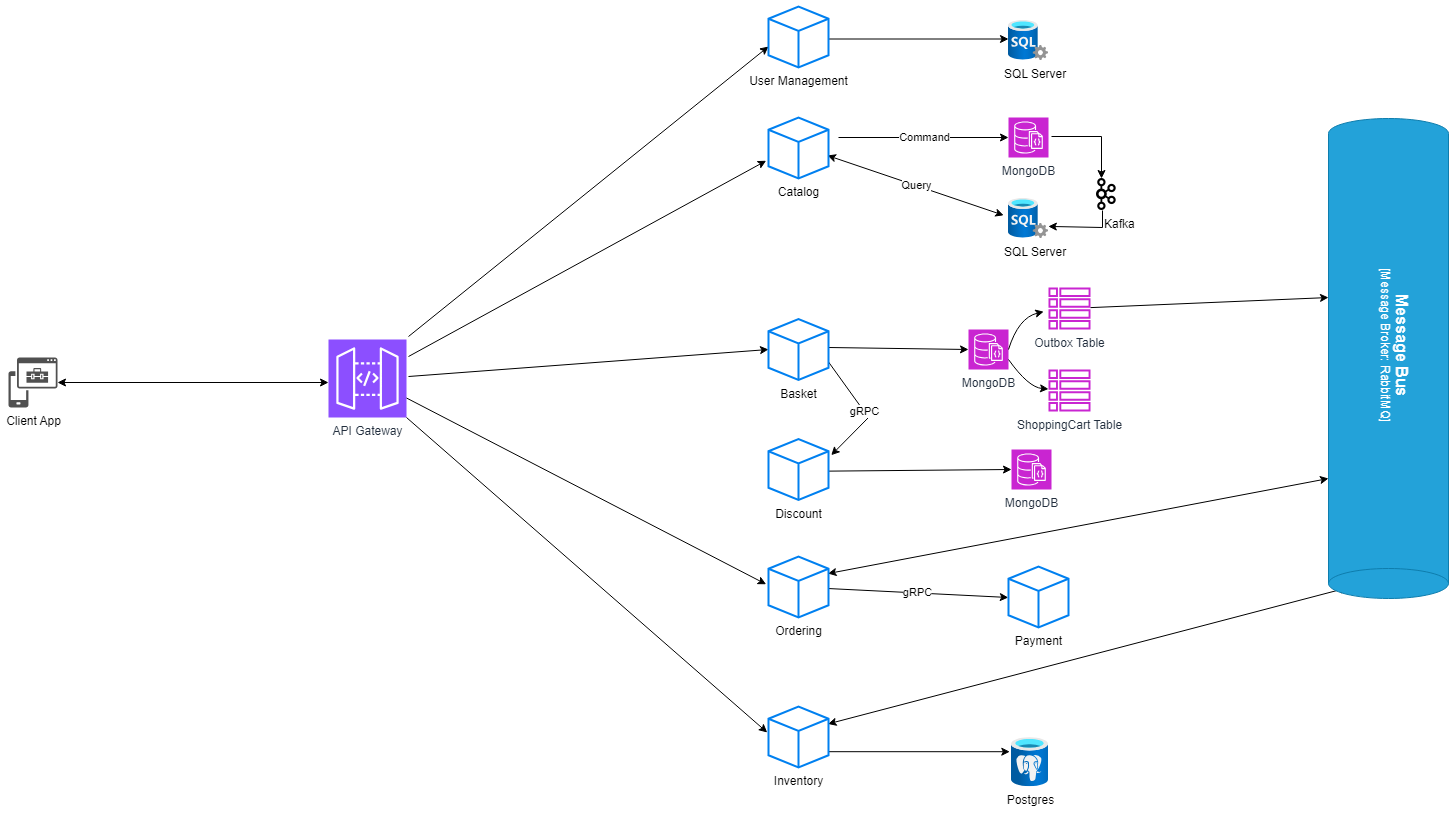

The diagram above was exported from draw.io. Its source (the exported page's mxGraphModel, read from the mxfile embedded in the PNG):
<mxGraphModel dx="2072" dy="1212" grid="1" gridSize="10" guides="1" tooltips="1" connect="1" arrows="1" fold="1" page="1" pageScale="1" pageWidth="1654" pageHeight="1169" math="0" shadow="0">
  <root>
    <mxCell id="0" />
    <mxCell id="1" parent="0" />
    <mxCell id="wO537Jx9U8yDWGHq7BXD-18" value="API Gateway" style="sketch=0;points=[[0,0,0],[0.25,0,0],[0.5,0,0],[0.75,0,0],[1,0,0],[0,1,0],[0.25,1,0],[0.5,1,0],[0.75,1,0],[1,1,0],[0,0.25,0],[0,0.5,0],[0,0.75,0],[1,0.25,0],[1,0.5,0],[1,0.75,0]];outlineConnect=0;fontColor=#232F3E;fillColor=#8C4FFF;strokeColor=#ffffff;dashed=0;verticalLabelPosition=bottom;verticalAlign=top;align=center;html=1;fontSize=12;fontStyle=0;aspect=fixed;shape=mxgraph.aws4.resourceIcon;resIcon=mxgraph.aws4.api_gateway;" parent="1" vertex="1">
      <mxGeometry x="400" y="363" width="78" height="78" as="geometry" />
    </mxCell>
    <mxCell id="wO537Jx9U8yDWGHq7BXD-19" value="" style="endArrow=classic;html=1;rounded=0;entryX=-0.039;entryY=0.709;entryDx=0;entryDy=0;entryPerimeter=0;" parent="1" target="GUjxhP748baXsjtVblK9-40" edge="1">
      <mxGeometry width="50" height="50" relative="1" as="geometry">
        <mxPoint x="480" y="380" as="sourcePoint" />
        <mxPoint x="844.3123267226179" y="184.3773357372297" as="targetPoint" />
      </mxGeometry>
    </mxCell>
    <mxCell id="wO537Jx9U8yDWGHq7BXD-20" value="" style="endArrow=classic;html=1;rounded=0;entryX=0;entryY=0.5;entryDx=0;entryDy=0;" parent="1" edge="1">
      <mxGeometry width="50" height="50" relative="1" as="geometry">
        <mxPoint x="480" y="400" as="sourcePoint" />
        <mxPoint x="839.9999999999873" y="373" as="targetPoint" />
      </mxGeometry>
    </mxCell>
    <mxCell id="wO537Jx9U8yDWGHq7BXD-23" value="" style="endArrow=classic;html=1;rounded=0;entryX=-0.039;entryY=0.455;entryDx=0;entryDy=0;exitX=1;exitY=0.75;exitDx=0;exitDy=0;exitPerimeter=0;entryPerimeter=0;" parent="1" source="wO537Jx9U8yDWGHq7BXD-18" target="GUjxhP748baXsjtVblK9-43" edge="1">
      <mxGeometry width="50" height="50" relative="1" as="geometry">
        <mxPoint x="490" y="411" as="sourcePoint" />
        <mxPoint x="844.3123267226179" y="607.6226642627703" as="targetPoint" />
      </mxGeometry>
    </mxCell>
    <mxCell id="wO537Jx9U8yDWGHq7BXD-24" value="" style="endArrow=classic;html=1;rounded=0;entryX=-0.021;entryY=0.426;entryDx=0;entryDy=0;exitX=1;exitY=1;exitDx=0;exitDy=0;exitPerimeter=0;entryPerimeter=0;" parent="1" source="wO537Jx9U8yDWGHq7BXD-18" target="GUjxhP748baXsjtVblK9-45" edge="1">
      <mxGeometry width="50" height="50" relative="1" as="geometry">
        <mxPoint x="670" y="521" as="sourcePoint" />
        <mxPoint x="844.3123267226179" y="757.6226642627703" as="targetPoint" />
      </mxGeometry>
    </mxCell>
    <mxCell id="wO537Jx9U8yDWGHq7BXD-27" value="gRPC" style="endArrow=classic;html=1;rounded=0;exitX=0.992;exitY=0.693;exitDx=0;exitDy=0;entryX=1.046;entryY=0.265;entryDx=0;entryDy=0;exitPerimeter=0;entryPerimeter=0;" parent="1" source="GUjxhP748baXsjtVblK9-41" target="GUjxhP748baXsjtVblK9-42" edge="1">
      <mxGeometry width="50" height="50" relative="1" as="geometry">
        <mxPoint x="917.887673277382" y="386.37733573722994" as="sourcePoint" />
        <mxPoint x="917.887673277382" y="479.62266426277006" as="targetPoint" />
        <Array as="points">
          <mxPoint x="940" y="441" />
        </Array>
      </mxGeometry>
    </mxCell>
    <mxCell id="wO537Jx9U8yDWGHq7BXD-33" value="" style="endArrow=classic;html=1;rounded=0;entryX=0;entryY=0.656;entryDx=0;entryDy=0;entryPerimeter=0;" parent="1" target="GUjxhP748baXsjtVblK9-39" edge="1">
      <mxGeometry width="50" height="50" relative="1" as="geometry">
        <mxPoint x="480" y="360" as="sourcePoint" />
        <mxPoint x="844.3123267226179" y="74.37733573722971" as="targetPoint" />
      </mxGeometry>
    </mxCell>
    <mxCell id="wO537Jx9U8yDWGHq7BXD-39" value="" style="endArrow=classic;html=1;rounded=0;entryX=0;entryY=0.5;entryDx=0;entryDy=0;entryPerimeter=0;" parent="1" target="GUjxhP748baXsjtVblK9-1" edge="1">
      <mxGeometry width="50" height="50" relative="1" as="geometry">
        <mxPoint x="900" y="371" as="sourcePoint" />
        <mxPoint x="1084.7199999999998" y="327.15999999999997" as="targetPoint" />
      </mxGeometry>
    </mxCell>
    <mxCell id="wO537Jx9U8yDWGHq7BXD-42" value="&amp;nbsp; &amp;nbsp; SQL Server" style="image;aspect=fixed;html=1;points=[];align=center;fontSize=12;image=img/lib/azure2/databases/SQL_Server.svg;" parent="1" vertex="1">
      <mxGeometry x="1080" y="44" width="40" height="40" as="geometry" />
    </mxCell>
    <mxCell id="wO537Jx9U8yDWGHq7BXD-43" value="" style="endArrow=classic;html=1;rounded=0;entryX=0;entryY=0.5;entryDx=0;entryDy=0;entryPerimeter=0;exitX=1;exitY=0.533;exitDx=0;exitDy=0;exitPerimeter=0;" parent="1" edge="1" source="GUjxhP748baXsjtVblK9-39">
      <mxGeometry width="50" height="50" relative="1" as="geometry">
        <mxPoint x="918" y="59.5" as="sourcePoint" />
        <mxPoint x="1080" y="62.5" as="targetPoint" />
      </mxGeometry>
    </mxCell>
    <mxCell id="wO537Jx9U8yDWGHq7BXD-44" value="MongoDB" style="sketch=0;points=[[0,0,0],[0.25,0,0],[0.5,0,0],[0.75,0,0],[1,0,0],[0,1,0],[0.25,1,0],[0.5,1,0],[0.75,1,0],[1,1,0],[0,0.25,0],[0,0.5,0],[0,0.75,0],[1,0.25,0],[1,0.5,0],[1,0.75,0]];outlineConnect=0;fontColor=#232F3E;fillColor=#C925D1;strokeColor=#ffffff;dashed=0;verticalLabelPosition=bottom;verticalAlign=top;align=center;html=1;fontSize=12;fontStyle=0;aspect=fixed;shape=mxgraph.aws4.resourceIcon;resIcon=mxgraph.aws4.documentdb_with_mongodb_compatibility;" parent="1" vertex="1">
      <mxGeometry x="1083" y="473" width="40" height="40" as="geometry" />
    </mxCell>
    <mxCell id="wO537Jx9U8yDWGHq7BXD-45" value="" style="endArrow=classic;html=1;rounded=0;entryX=0;entryY=0.5;entryDx=0;entryDy=0;entryPerimeter=0;exitX=0.974;exitY=0.527;exitDx=0;exitDy=0;exitPerimeter=0;" parent="1" source="GUjxhP748baXsjtVblK9-42" target="wO537Jx9U8yDWGHq7BXD-44" edge="1">
      <mxGeometry width="50" height="50" relative="1" as="geometry">
        <mxPoint x="910.0344" y="493" as="sourcePoint" />
        <mxPoint x="960" y="331" as="targetPoint" />
      </mxGeometry>
    </mxCell>
    <mxCell id="wO537Jx9U8yDWGHq7BXD-48" value="" style="endArrow=classic;startArrow=classic;html=1;rounded=0;exitX=0.992;exitY=0.286;exitDx=0;exitDy=0;exitPerimeter=0;" parent="1" source="GUjxhP748baXsjtVblK9-45" edge="1">
      <mxGeometry width="50" height="50" relative="1" as="geometry">
        <mxPoint x="919.163860276934" y="759.6837172149656" as="sourcePoint" />
        <mxPoint x="1420" y="611" as="targetPoint" />
        <Array as="points" />
      </mxGeometry>
    </mxCell>
    <mxCell id="wO537Jx9U8yDWGHq7BXD-49" value="Postgres" style="image;aspect=fixed;html=1;points=[];align=center;fontSize=12;image=img/lib/azure2/databases/Azure_Database_PostgreSQL_Server.svg;" parent="1" vertex="1">
      <mxGeometry x="1083" y="761" width="37" height="49.33" as="geometry" />
    </mxCell>
    <mxCell id="wO537Jx9U8yDWGHq7BXD-50" value="" style="endArrow=classic;html=1;rounded=0;entryX=-0.046;entryY=0.288;entryDx=0;entryDy=0;entryPerimeter=0;exitX=0.992;exitY=0.741;exitDx=0;exitDy=0;exitPerimeter=0;" parent="1" target="wO537Jx9U8yDWGHq7BXD-49" edge="1" source="GUjxhP748baXsjtVblK9-45">
      <mxGeometry width="50" height="50" relative="1" as="geometry">
        <mxPoint x="920" y="775" as="sourcePoint" />
        <mxPoint x="920" y="721" as="targetPoint" />
      </mxGeometry>
    </mxCell>
    <mxCell id="wO537Jx9U8yDWGHq7BXD-51" value="Client App" style="sketch=0;pointerEvents=1;shadow=0;dashed=0;html=1;strokeColor=none;labelPosition=center;verticalLabelPosition=bottom;verticalAlign=top;align=center;fillColor=#505050;shape=mxgraph.mscae.intune.intune_mobile_application_management" parent="1" vertex="1">
      <mxGeometry x="80" y="381" width="49" height="50" as="geometry" />
    </mxCell>
    <mxCell id="wO537Jx9U8yDWGHq7BXD-53" value="" style="endArrow=classic;startArrow=classic;html=1;rounded=0;exitX=1;exitY=0.5;exitDx=0;exitDy=0;exitPerimeter=0;" parent="1" source="wO537Jx9U8yDWGHq7BXD-51" edge="1">
      <mxGeometry width="50" height="50" relative="1" as="geometry">
        <mxPoint x="470" y="451" as="sourcePoint" />
        <mxPoint x="400" y="406" as="targetPoint" />
      </mxGeometry>
    </mxCell>
    <mxCell id="wO537Jx9U8yDWGHq7BXD-56" value="gRPC" style="endArrow=classic;html=1;rounded=0;entryX=0;entryY=0.5;entryDx=0;entryDy=0;exitX=0.992;exitY=0.525;exitDx=0;exitDy=0;exitPerimeter=0;" parent="1" source="GUjxhP748baXsjtVblK9-43" edge="1">
      <mxGeometry width="50" height="50" relative="1" as="geometry">
        <mxPoint x="922.2000000000126" y="621" as="sourcePoint" />
        <mxPoint x="1079.7999999999874" y="621" as="targetPoint" />
      </mxGeometry>
    </mxCell>
    <mxCell id="nmr1lkSTzLQ_KEkyQSrj-1" style="edgeStyle=orthogonalEdgeStyle;rounded=0;orthogonalLoop=1;jettySize=auto;html=1;" parent="1" edge="1">
      <mxGeometry relative="1" as="geometry">
        <mxPoint x="1123" y="160" as="sourcePoint" />
        <mxPoint x="1173" y="202" as="targetPoint" />
        <Array as="points">
          <mxPoint x="1173" y="160" />
        </Array>
      </mxGeometry>
    </mxCell>
    <mxCell id="nmr1lkSTzLQ_KEkyQSrj-2" value="MongoDB" style="sketch=0;points=[[0,0,0],[0.25,0,0],[0.5,0,0],[0.75,0,0],[1,0,0],[0,1,0],[0.25,1,0],[0.5,1,0],[0.75,1,0],[1,1,0],[0,0.25,0],[0,0.5,0],[0,0.75,0],[1,0.25,0],[1,0.5,0],[1,0.75,0]];outlineConnect=0;fontColor=#232F3E;fillColor=#C925D1;strokeColor=#ffffff;dashed=0;verticalLabelPosition=bottom;verticalAlign=top;align=center;html=1;fontSize=12;fontStyle=0;aspect=fixed;shape=mxgraph.aws4.resourceIcon;resIcon=mxgraph.aws4.documentdb_with_mongodb_compatibility;" parent="1" vertex="1">
      <mxGeometry x="1080" y="141" width="40" height="40" as="geometry" />
    </mxCell>
    <mxCell id="nmr1lkSTzLQ_KEkyQSrj-3" value="&amp;nbsp; &amp;nbsp; SQL Server" style="image;aspect=fixed;html=1;points=[];align=center;fontSize=12;image=img/lib/azure2/databases/SQL_Server.svg;" parent="1" vertex="1">
      <mxGeometry x="1080" y="222" width="40" height="40" as="geometry" />
    </mxCell>
    <mxCell id="nmr1lkSTzLQ_KEkyQSrj-4" value="Command" style="endArrow=classic;html=1;rounded=0;entryX=0;entryY=0.5;entryDx=0;entryDy=0;entryPerimeter=0;" parent="1" target="nmr1lkSTzLQ_KEkyQSrj-2" edge="1">
      <mxGeometry width="50" height="50" relative="1" as="geometry">
        <mxPoint x="910" y="161" as="sourcePoint" />
        <mxPoint x="1010" y="222" as="targetPoint" />
      </mxGeometry>
    </mxCell>
    <mxCell id="nmr1lkSTzLQ_KEkyQSrj-5" value="Query" style="endArrow=classic;startArrow=classic;html=1;rounded=0;exitX=0.75;exitY=1;exitDx=0;exitDy=0;entryX=-0.12;entryY=0.42;entryDx=0;entryDy=0;entryPerimeter=0;" parent="1" target="nmr1lkSTzLQ_KEkyQSrj-3" edge="1">
      <mxGeometry width="50" height="50" relative="1" as="geometry">
        <mxPoint x="899" y="179" as="sourcePoint" />
        <mxPoint x="1010" y="222" as="targetPoint" />
      </mxGeometry>
    </mxCell>
    <mxCell id="nmr1lkSTzLQ_KEkyQSrj-6" value="" style="endArrow=classic;html=1;rounded=0;exitX=0.5;exitY=1;exitDx=0;exitDy=0;entryX=0.996;entryY=0.698;entryDx=0;entryDy=0;entryPerimeter=0;" parent="1" target="nmr1lkSTzLQ_KEkyQSrj-3" edge="1">
      <mxGeometry width="50" height="50" relative="1" as="geometry">
        <mxPoint x="1174" y="234" as="sourcePoint" />
        <mxPoint x="1118" y="282" as="targetPoint" />
        <Array as="points">
          <mxPoint x="1174" y="251" />
        </Array>
      </mxGeometry>
    </mxCell>
    <mxCell id="nmr1lkSTzLQ_KEkyQSrj-7" value="        Kafka" style="shape=image;imageAspect=0;aspect=fixed;verticalLabelPosition=bottom;verticalAlign=top;image=https://upload.wikimedia.org/wikipedia/commons/thumb/0/0a/Apache_kafka-icon.svg/32px-Apache_kafka-icon.svg.png;" parent="1" vertex="1">
      <mxGeometry x="1162" y="202" width="32" height="32" as="geometry" />
    </mxCell>
    <object placeholders="1" c4Type="Message Bus" c4Container="Message Broker" c4Technology="RabbitMQ" c4Description="" label="&lt;font style=&quot;font-size: 16px&quot;&gt;&lt;b&gt;%c4Type%&lt;/b&gt;&lt;/font&gt;&lt;div&gt;[%c4Container%:&amp;nbsp;%c4Technology%]&lt;/div&gt;&lt;br&gt;&lt;div&gt;&lt;font style=&quot;font-size: 11px&quot;&gt;&lt;font color=&quot;#E6E6E6&quot;&gt;%c4Description%&lt;/font&gt;&lt;/div&gt;" id="wO537Jx9U8yDWGHq7BXD-25">
      <mxCell style="shape=cylinder3;size=15;direction=south;whiteSpace=wrap;html=1;boundedLbl=1;rounded=0;labelBackgroundColor=none;fillColor=#23A2D9;fontSize=12;fontColor=#ffffff;align=center;strokeColor=#0E7DAD;metaEdit=1;points=[[0.5,0,0],[1,0.25,0],[1,0.5,0],[1,0.75,0],[0.5,1,0],[0,0.75,0],[0,0.5,0],[0,0.25,0]];resizable=1;rotation=90;resizeWidth=1;resizeHeight=1;autosize=0;" parent="1" vertex="1">
        <mxGeometry x="1220" y="322" width="480" height="120" as="geometry" />
      </mxCell>
    </object>
    <mxCell id="nmr1lkSTzLQ_KEkyQSrj-8" value="" style="endArrow=classic;startArrow=classic;html=1;rounded=0;entryX=1;entryY=0.25;entryDx=0;entryDy=0;entryPerimeter=0;exitX=0.992;exitY=0.28;exitDx=0;exitDy=0;exitPerimeter=0;" parent="1" source="GUjxhP748baXsjtVblK9-43" target="wO537Jx9U8yDWGHq7BXD-25" edge="1">
      <mxGeometry width="50" height="50" relative="1" as="geometry">
        <mxPoint x="910.2149768167087" y="599.8254714060295" as="sourcePoint" />
        <mxPoint x="1020" y="391" as="targetPoint" />
      </mxGeometry>
    </mxCell>
    <mxCell id="GUjxhP748baXsjtVblK9-1" value="MongoDB" style="sketch=0;points=[[0,0,0],[0.25,0,0],[0.5,0,0],[0.75,0,0],[1,0,0],[0,1,0],[0.25,1,0],[0.5,1,0],[0.75,1,0],[1,1,0],[0,0.25,0],[0,0.5,0],[0,0.75,0],[1,0.25,0],[1,0.5,0],[1,0.75,0]];outlineConnect=0;fontColor=#232F3E;fillColor=#C925D1;strokeColor=#ffffff;dashed=0;verticalLabelPosition=bottom;verticalAlign=top;align=center;html=1;fontSize=12;fontStyle=0;aspect=fixed;shape=mxgraph.aws4.resourceIcon;resIcon=mxgraph.aws4.documentdb_with_mongodb_compatibility;" vertex="1" parent="1">
      <mxGeometry x="1040" y="353" width="40" height="40" as="geometry" />
    </mxCell>
    <mxCell id="GUjxhP748baXsjtVblK9-34" value="Outbox Table" style="sketch=0;outlineConnect=0;fontColor=#232F3E;gradientColor=none;fillColor=#C925D1;strokeColor=none;dashed=0;verticalLabelPosition=bottom;verticalAlign=top;align=center;html=1;fontSize=12;fontStyle=0;aspect=fixed;pointerEvents=1;shape=mxgraph.aws4.table;" vertex="1" parent="1">
      <mxGeometry x="1120" y="311" width="42" height="42" as="geometry" />
    </mxCell>
    <mxCell id="GUjxhP748baXsjtVblK9-35" value="ShoppingCart Table" style="sketch=0;outlineConnect=0;fontColor=#232F3E;gradientColor=none;fillColor=#C925D1;strokeColor=none;dashed=0;verticalLabelPosition=bottom;verticalAlign=top;align=center;html=1;fontSize=12;fontStyle=0;aspect=fixed;pointerEvents=1;shape=mxgraph.aws4.table;" vertex="1" parent="1">
      <mxGeometry x="1120" y="393" width="42" height="42" as="geometry" />
    </mxCell>
    <mxCell id="GUjxhP748baXsjtVblK9-36" value="" style="endArrow=classic;html=1;entryX=-0.114;entryY=0.576;entryDx=0;entryDy=0;entryPerimeter=0;exitX=1;exitY=0.5;exitDx=0;exitDy=0;exitPerimeter=0;curved=1;" edge="1" parent="1" source="GUjxhP748baXsjtVblK9-1" target="GUjxhP748baXsjtVblK9-34">
      <mxGeometry width="50" height="50" relative="1" as="geometry">
        <mxPoint x="1020" y="441" as="sourcePoint" />
        <mxPoint x="1070" y="391" as="targetPoint" />
        <Array as="points">
          <mxPoint x="1090" y="341" />
        </Array>
      </mxGeometry>
    </mxCell>
    <mxCell id="GUjxhP748baXsjtVblK9-37" value="" style="endArrow=classic;html=1;exitX=1;exitY=0.75;exitDx=0;exitDy=0;exitPerimeter=0;curved=1;" edge="1" parent="1" source="GUjxhP748baXsjtVblK9-1" target="GUjxhP748baXsjtVblK9-35">
      <mxGeometry width="50" height="50" relative="1" as="geometry">
        <mxPoint x="1020" y="441" as="sourcePoint" />
        <mxPoint x="1070" y="391" as="targetPoint" />
        <Array as="points">
          <mxPoint x="1100" y="411" />
        </Array>
      </mxGeometry>
    </mxCell>
    <mxCell id="GUjxhP748baXsjtVblK9-38" value="" style="endArrow=classic;html=1;rounded=0;entryX=1;entryY=0.627;entryDx=0;entryDy=0;entryPerimeter=0;" edge="1" parent="1" source="GUjxhP748baXsjtVblK9-34" target="wO537Jx9U8yDWGHq7BXD-25">
      <mxGeometry width="50" height="50" relative="1" as="geometry">
        <mxPoint x="720" y="501" as="sourcePoint" />
        <mxPoint x="770" y="451" as="targetPoint" />
      </mxGeometry>
    </mxCell>
    <mxCell id="GUjxhP748baXsjtVblK9-39" value="User Management" style="html=1;verticalLabelPosition=bottom;align=center;labelBackgroundColor=#ffffff;verticalAlign=top;strokeWidth=2;strokeColor=#0080F0;shadow=0;dashed=0;shape=mxgraph.ios7.icons.cube;" vertex="1" parent="1">
      <mxGeometry x="840" y="30" width="60" height="61" as="geometry" />
    </mxCell>
    <mxCell id="GUjxhP748baXsjtVblK9-40" value="Catalog" style="html=1;verticalLabelPosition=bottom;align=center;labelBackgroundColor=#ffffff;verticalAlign=top;strokeWidth=2;strokeColor=#0080F0;shadow=0;dashed=0;shape=mxgraph.ios7.icons.cube;" vertex="1" parent="1">
      <mxGeometry x="840" y="141" width="60" height="61" as="geometry" />
    </mxCell>
    <mxCell id="GUjxhP748baXsjtVblK9-41" value="Basket" style="html=1;verticalLabelPosition=bottom;align=center;labelBackgroundColor=#ffffff;verticalAlign=top;strokeWidth=2;strokeColor=#0080F0;shadow=0;dashed=0;shape=mxgraph.ios7.icons.cube;" vertex="1" parent="1">
      <mxGeometry x="840" y="342.5" width="60" height="61" as="geometry" />
    </mxCell>
    <mxCell id="GUjxhP748baXsjtVblK9-42" value="Discount" style="html=1;verticalLabelPosition=bottom;align=center;labelBackgroundColor=#ffffff;verticalAlign=top;strokeWidth=2;strokeColor=#0080F0;shadow=0;dashed=0;shape=mxgraph.ios7.icons.cube;" vertex="1" parent="1">
      <mxGeometry x="840" y="462.5" width="60" height="61" as="geometry" />
    </mxCell>
    <mxCell id="GUjxhP748baXsjtVblK9-43" value="Ordering" style="html=1;verticalLabelPosition=bottom;align=center;labelBackgroundColor=#ffffff;verticalAlign=top;strokeWidth=2;strokeColor=#0080F0;shadow=0;dashed=0;shape=mxgraph.ios7.icons.cube;" vertex="1" parent="1">
      <mxGeometry x="840" y="580" width="60" height="61" as="geometry" />
    </mxCell>
    <mxCell id="GUjxhP748baXsjtVblK9-44" value="Payment" style="html=1;verticalLabelPosition=bottom;align=center;labelBackgroundColor=#ffffff;verticalAlign=top;strokeWidth=2;strokeColor=#0080F0;shadow=0;dashed=0;shape=mxgraph.ios7.icons.cube;" vertex="1" parent="1">
      <mxGeometry x="1080" y="590" width="60" height="61" as="geometry" />
    </mxCell>
    <mxCell id="GUjxhP748baXsjtVblK9-45" value="Inventory" style="html=1;verticalLabelPosition=bottom;align=center;labelBackgroundColor=#ffffff;verticalAlign=top;strokeWidth=2;strokeColor=#0080F0;shadow=0;dashed=0;shape=mxgraph.ios7.icons.cube;" vertex="1" parent="1">
      <mxGeometry x="840" y="730" width="60" height="61" as="geometry" />
    </mxCell>
  </root>
</mxGraphModel>